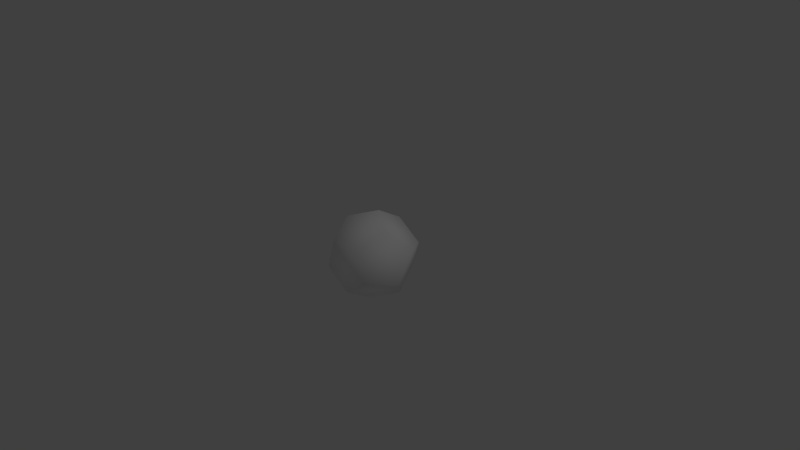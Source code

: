 # Source: untitled.blend  (saved by Blender 2.73.0; exported with 4.5.12 LTS)
import bpy
from mathutils import Matrix  # noqa: F401  (used for matrix-valued properties, if any)

bpy.ops.wm.read_factory_settings(use_empty=True)
scene = bpy.context.scene
scene.name = 'Scene'

# ---- collections
col_collection_1 = bpy.data.collections.new('Collection 1'); scene.collection.children.link(col_collection_1)

# ---- materials (node trees are filled in below, after node groups)
mat_phong1 = bpy.data.materials.new('phong1')
mat_phong1.alpha_threshold = 0.0
mat_phong1.use_transparent_shadow = False
mat_phong1.diffuse_color = (1.0, 1.0, 1.0, 1.0)
mat_phong1.specular_color = (0.5, 0.5, 0.5)
mat_phong1.roughness = 0.5

# ---- material node trees

# ---- world
world_world = bpy.data.worlds.new('World'); scene.world = world_world
world_world.color = (0.05088, 0.05088, 0.05088)
world_world.use_sun_shadow = False
world_world.sun_shadow_jitter_overblur = 0.0
world_world.cycles.sampling_method = 'MANUAL'
world_world.cycles.sample_map_resolution = 256

# ---- cameras
cam_camera = bpy.data.cameras.new('Camera')
cam_camera.clip_end = 100.0
cam_camera.lens = 35.0
cam_camera.sensor_width = 32.0
cam_camera.sensor_height = 18.0
cam_camera.ortho_scale = 7.314
cam_camera.dof.focus_distance = 0.0
cam_camera.dof.aperture_fstop = 128.0

# ---- lights
light_lamp = bpy.data.lights.new('Lamp', 'POINT')
light_lamp.transmission_factor = 0.0
light_lamp.cutoff_distance = 30.0
light_lamp.energy = 100.0
light_lamp.shadow_buffer_clip_start = 1.001
light_lamp.shadow_soft_size = 0.1
light_lamp.shadow_maximum_resolution = 0.006
light_lamp.use_absolute_resolution = True
light_lamp.cycles.use_multiple_importance_sampling = False

# ---- meshes
me_untitled = bpy.data.meshes.new('Untitled')
me_untitled.from_pydata([(33.27, -11.7, -48.54), (20.04, 29.02, -48.54), (-35.98, -11.69, -46.57), (-22.76, 29.03, -47.32), (-1.354, -36.86, -47.32), (56.35, 18.31, 9.484), (55.71, -18.32, -12.68), (34.3, 47.57, -12.68), (-20.04, -29.02, 48.54), (-33.27, 11.7, 48.54), (35.98, 11.69, 46.57), (22.76, -29.03, 47.32), (1.354, 36.86, 47.32), (-56.35, -18.31, -9.484), (-55.71, 18.32, 12.68), (-34.3, -47.57, 12.68), (34.95, -47.58, 10.7), (0.3131, 59.04, 10.7), (-34.95, 47.58, -10.7), (-0.3131, -59.04, -10.7)], [], [(0, 4, 2, 3, 1), (7, 5, 6, 0, 1), (0, 6, 16, 19, 4), (5, 10, 11, 16, 6), (16, 11, 8, 15, 19), (4, 19, 15, 13, 2), (2, 13, 14, 18, 3), (1, 3, 18, 17, 7), (7, 17, 12, 10, 5), (8, 11, 10, 12, 9), (9, 12, 17, 18, 14), (9, 14, 13, 15, 8)])
me_untitled.polygons.foreach_set('use_smooth', [True] * 12)
_uv = me_untitled.uv_layers.new(name='map1')
_uv.uv.foreach_set('vector', [0.08085, 0.4042, 0.5045, 0.04996, 0.9248, 0.4043, 0.7609, 0.9775, 0.2393, 0.9774, 0.2579, 0.9412, 0.0864, 0.3887, 0.4791, 0.05621, 0.8934, 0.4033, 0.7566, 0.9502, 0.03424, 0.4232, 0.5014, 0.1293, 0.9732, 0.421, 0.7976, 0.8952, 0.2173, 0.8966, 0.5348, 0.02923, 0.9868, 0.4154, 0.7986, 0.9898, 0.2092, 0.9837, 0.06139, 0.3772, 0.3932, 0.04468, 0.9417, 0.2256, 0.939, 0.805, 0.3889, 0.9821, 0.05157, 0.5122, 0.2312, 0.1416, 0.8079, 0.1414, 0.9837, 0.6035, 0.5156, 0.8894, 0.05051, 0.6039, 0.1242, 0.3804, 0.56, 0.0217, 0.9759, 0.3606, 0.7971, 0.9288, 0.2707, 0.941, 0.9356, 0.2252, 0.9213, 0.8125, 0.3602, 0.9798, 0.02761, 0.4959, 0.3833, 0.02952, 0.9827, 0.4074, 0.7901, 0.8795, 0.1957, 0.865, 0.02077, 0.384, 0.5072, 0.1012, 0.2335, 0.02714, 0.7799, 0.02705, 0.9516, 0.6276, 0.5113, 0.9988, 0.06751, 0.6277, 0.03689, 0.6098, 0.2201, 0.1297, 0.8076, 0.1287, 0.9875, 0.608, 0.5111, 0.9054, 0.9182, 0.3225, 0.9033, 0.8844, 0.3736, 0.9615, 0.06119, 0.4471, 0.3978, 0.05222])
me_untitled.materials.append(mat_phong1)
me_untitled.use_remesh_preserve_volume = False
me_untitled.use_remesh_preserve_attributes = False
me_untitled.use_mirror_vertex_groups = False
me_untitled.update()

# ---- objects
ob_dodecahedron = bpy.data.objects.new('dodecahedron', me_untitled)
ob_lamp = bpy.data.objects.new('Lamp', light_lamp)
ob_camera = bpy.data.objects.new('Camera', cam_camera)

# ---- transforms, parenting, visibility, modifiers, constraints
ob_dodecahedron.location = (0.0, 0.0, 0.0)
ob_dodecahedron.rotation_euler = (1.571, -0.0, 3.142)
ob_dodecahedron.scale = (0.01, 0.01, 0.01)
ob_dodecahedron.color = (0.8, 0.8, 0.8, 1.0)
ob_dodecahedron.lineart.crease_threshold = 0.0
ob_lamp.location = (4.076, 1.005, 5.904)
ob_lamp.rotation_euler = (0.6503, 0.05522, 1.866)
ob_lamp.lock_rotations_4d = False
ob_lamp.empty_display_type = 'ARROWS'
ob_lamp.color = (0.0, 0.0, 0.0, 0.0)
ob_lamp.lineart.crease_threshold = 0.0
ob_camera.location = (7.481, -6.508, 5.344)
ob_camera.rotation_euler = (1.109, 0.01082, 0.8149)
ob_camera.lock_rotations_4d = False
ob_camera.empty_display_type = 'ARROWS'
ob_camera.color = (0.0, 0.0, 0.0, 0.0)
ob_camera.display_type = 'WIRE'
ob_camera.lineart.crease_threshold = 0.0

# ---- collection membership
col_collection_1.objects.link(ob_dodecahedron)
col_collection_1.objects.link(ob_lamp)
col_collection_1.objects.link(ob_camera)

# ---- scene / render settings (as saved in the file)
scene.camera = ob_camera
scene.frame_start = 1; scene.frame_end = 250; scene.frame_set(1)
scene.render.engine = 'BLENDER_EEVEE_NEXT'
scene.render.resolution_percentage = 50
scene.render.dither_intensity = 0.0
scene.cycles.use_denoising = False
scene.cycles.samples = 10
scene.cycles.sampling_pattern = 'TABULATED_SOBOL'
scene.cycles.light_sampling_threshold = 0.0
scene.cycles.use_adaptive_sampling = False
scene.cycles.use_light_tree = False
scene.cycles.blur_glossy = 0.0
scene.cycles.pixel_filter_type = 'GAUSSIAN'
scene.cycles.sample_clamp_indirect = 0.0
scene.view_settings.view_transform = 'Standard'
bpy.context.view_layer.update()
